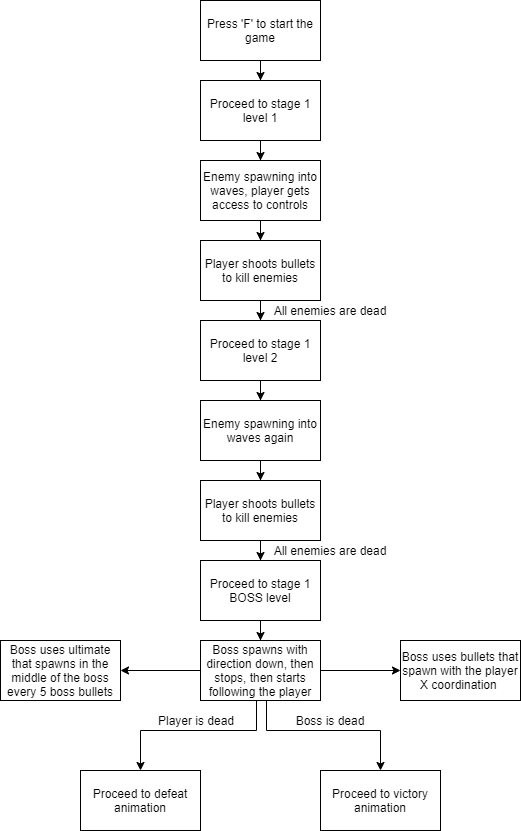

The diagram above was exported from draw.io. Its source (the exported page's mxGraphModel, read from the mxfile embedded in the PNG):
<mxGraphModel dx="868" dy="1602" grid="1" gridSize="10" guides="1" tooltips="1" connect="1" arrows="1" fold="1" page="1" pageScale="1" pageWidth="827" pageHeight="1169" math="0" shadow="0">
  <root>
    <mxCell id="WIyWlLk6GJQsqaUBKTNV-0" />
    <mxCell id="WIyWlLk6GJQsqaUBKTNV-1" parent="WIyWlLk6GJQsqaUBKTNV-0" />
    <mxCell id="TGPWnFmB34vz4mXUi2wU-2" value="" style="edgeStyle=orthogonalEdgeStyle;rounded=0;orthogonalLoop=1;jettySize=auto;html=1;" edge="1" parent="WIyWlLk6GJQsqaUBKTNV-1" source="TGPWnFmB34vz4mXUi2wU-0" target="TGPWnFmB34vz4mXUi2wU-1">
      <mxGeometry relative="1" as="geometry" />
    </mxCell>
    <mxCell id="TGPWnFmB34vz4mXUi2wU-0" value="Proceed to stage 1 level 1" style="rounded=0;whiteSpace=wrap;html=1;" vertex="1" parent="WIyWlLk6GJQsqaUBKTNV-1">
      <mxGeometry x="354" y="50" width="120" height="60" as="geometry" />
    </mxCell>
    <mxCell id="TGPWnFmB34vz4mXUi2wU-12" value="" style="edgeStyle=orthogonalEdgeStyle;rounded=0;orthogonalLoop=1;jettySize=auto;html=1;" edge="1" parent="WIyWlLk6GJQsqaUBKTNV-1" source="TGPWnFmB34vz4mXUi2wU-10" target="TGPWnFmB34vz4mXUi2wU-0">
      <mxGeometry relative="1" as="geometry" />
    </mxCell>
    <mxCell id="TGPWnFmB34vz4mXUi2wU-10" value="Press 'F' to start the game" style="rounded=0;whiteSpace=wrap;html=1;" vertex="1" parent="WIyWlLk6GJQsqaUBKTNV-1">
      <mxGeometry x="354" y="-30" width="120" height="60" as="geometry" />
    </mxCell>
    <mxCell id="TGPWnFmB34vz4mXUi2wU-6" value="" style="edgeStyle=orthogonalEdgeStyle;rounded=0;orthogonalLoop=1;jettySize=auto;html=1;" edge="1" parent="WIyWlLk6GJQsqaUBKTNV-1" source="TGPWnFmB34vz4mXUi2wU-1" target="TGPWnFmB34vz4mXUi2wU-5">
      <mxGeometry relative="1" as="geometry" />
    </mxCell>
    <mxCell id="TGPWnFmB34vz4mXUi2wU-1" value="Enemy spawning into waves, player gets access to controls" style="rounded=0;whiteSpace=wrap;html=1;" vertex="1" parent="WIyWlLk6GJQsqaUBKTNV-1">
      <mxGeometry x="354" y="130" width="120" height="60" as="geometry" />
    </mxCell>
    <mxCell id="TGPWnFmB34vz4mXUi2wU-8" value="" style="edgeStyle=orthogonalEdgeStyle;rounded=0;orthogonalLoop=1;jettySize=auto;html=1;" edge="1" parent="WIyWlLk6GJQsqaUBKTNV-1" source="TGPWnFmB34vz4mXUi2wU-5" target="TGPWnFmB34vz4mXUi2wU-7">
      <mxGeometry relative="1" as="geometry" />
    </mxCell>
    <mxCell id="TGPWnFmB34vz4mXUi2wU-5" value="Player shoots bullets to kill enemies" style="rounded=0;whiteSpace=wrap;html=1;" vertex="1" parent="WIyWlLk6GJQsqaUBKTNV-1">
      <mxGeometry x="354" y="210" width="120" height="60" as="geometry" />
    </mxCell>
    <mxCell id="TGPWnFmB34vz4mXUi2wU-14" value="" style="edgeStyle=orthogonalEdgeStyle;rounded=0;orthogonalLoop=1;jettySize=auto;html=1;" edge="1" parent="WIyWlLk6GJQsqaUBKTNV-1" source="TGPWnFmB34vz4mXUi2wU-7" target="TGPWnFmB34vz4mXUi2wU-13">
      <mxGeometry relative="1" as="geometry" />
    </mxCell>
    <mxCell id="TGPWnFmB34vz4mXUi2wU-7" value="Proceed to stage 1 level 2" style="rounded=0;whiteSpace=wrap;html=1;" vertex="1" parent="WIyWlLk6GJQsqaUBKTNV-1">
      <mxGeometry x="354" y="290" width="120" height="60" as="geometry" />
    </mxCell>
    <mxCell id="TGPWnFmB34vz4mXUi2wU-16" value="" style="edgeStyle=orthogonalEdgeStyle;rounded=0;orthogonalLoop=1;jettySize=auto;html=1;" edge="1" parent="WIyWlLk6GJQsqaUBKTNV-1" source="TGPWnFmB34vz4mXUi2wU-13" target="TGPWnFmB34vz4mXUi2wU-15">
      <mxGeometry relative="1" as="geometry" />
    </mxCell>
    <mxCell id="TGPWnFmB34vz4mXUi2wU-13" value="Enemy spawning into waves again" style="rounded=0;whiteSpace=wrap;html=1;" vertex="1" parent="WIyWlLk6GJQsqaUBKTNV-1">
      <mxGeometry x="354" y="370" width="120" height="60" as="geometry" />
    </mxCell>
    <mxCell id="TGPWnFmB34vz4mXUi2wU-18" value="" style="edgeStyle=orthogonalEdgeStyle;rounded=0;orthogonalLoop=1;jettySize=auto;html=1;" edge="1" parent="WIyWlLk6GJQsqaUBKTNV-1" source="TGPWnFmB34vz4mXUi2wU-15" target="TGPWnFmB34vz4mXUi2wU-17">
      <mxGeometry relative="1" as="geometry" />
    </mxCell>
    <mxCell id="TGPWnFmB34vz4mXUi2wU-15" value="Player shoots bullets to kill enemies" style="rounded=0;whiteSpace=wrap;html=1;" vertex="1" parent="WIyWlLk6GJQsqaUBKTNV-1">
      <mxGeometry x="354" y="450" width="120" height="60" as="geometry" />
    </mxCell>
    <mxCell id="TGPWnFmB34vz4mXUi2wU-23" value="" style="edgeStyle=orthogonalEdgeStyle;rounded=0;orthogonalLoop=1;jettySize=auto;html=1;" edge="1" parent="WIyWlLk6GJQsqaUBKTNV-1" source="TGPWnFmB34vz4mXUi2wU-17" target="TGPWnFmB34vz4mXUi2wU-22">
      <mxGeometry relative="1" as="geometry" />
    </mxCell>
    <mxCell id="TGPWnFmB34vz4mXUi2wU-17" value="Proceed to stage 1 BOSS level" style="rounded=0;whiteSpace=wrap;html=1;" vertex="1" parent="WIyWlLk6GJQsqaUBKTNV-1">
      <mxGeometry x="354" y="530" width="120" height="60" as="geometry" />
    </mxCell>
    <mxCell id="TGPWnFmB34vz4mXUi2wU-25" value="" style="edgeStyle=orthogonalEdgeStyle;rounded=0;orthogonalLoop=1;jettySize=auto;html=1;" edge="1" parent="WIyWlLk6GJQsqaUBKTNV-1" source="TGPWnFmB34vz4mXUi2wU-22" target="TGPWnFmB34vz4mXUi2wU-24">
      <mxGeometry relative="1" as="geometry" />
    </mxCell>
    <mxCell id="TGPWnFmB34vz4mXUi2wU-27" value="" style="edgeStyle=orthogonalEdgeStyle;rounded=0;orthogonalLoop=1;jettySize=auto;html=1;" edge="1" parent="WIyWlLk6GJQsqaUBKTNV-1" source="TGPWnFmB34vz4mXUi2wU-22" target="TGPWnFmB34vz4mXUi2wU-26">
      <mxGeometry relative="1" as="geometry" />
    </mxCell>
    <mxCell id="TGPWnFmB34vz4mXUi2wU-35" value="" style="edgeStyle=orthogonalEdgeStyle;rounded=0;orthogonalLoop=1;jettySize=auto;html=1;" edge="1" parent="WIyWlLk6GJQsqaUBKTNV-1" source="TGPWnFmB34vz4mXUi2wU-22" target="TGPWnFmB34vz4mXUi2wU-34">
      <mxGeometry relative="1" as="geometry">
        <Array as="points">
          <mxPoint x="410" y="700" />
          <mxPoint x="294" y="700" />
        </Array>
      </mxGeometry>
    </mxCell>
    <mxCell id="TGPWnFmB34vz4mXUi2wU-22" value="Boss spawns with direction down, then stops, then starts following the player" style="rounded=0;whiteSpace=wrap;html=1;" vertex="1" parent="WIyWlLk6GJQsqaUBKTNV-1">
      <mxGeometry x="354" y="610" width="120" height="60" as="geometry" />
    </mxCell>
    <mxCell id="TGPWnFmB34vz4mXUi2wU-34" value="Proceed to defeat animation" style="rounded=0;whiteSpace=wrap;html=1;" vertex="1" parent="WIyWlLk6GJQsqaUBKTNV-1">
      <mxGeometry x="234" y="740" width="120" height="60" as="geometry" />
    </mxCell>
    <mxCell id="TGPWnFmB34vz4mXUi2wU-26" value="Boss uses ultimate that spawns in the middle of the boss every 5 boss bullets" style="rounded=0;whiteSpace=wrap;html=1;" vertex="1" parent="WIyWlLk6GJQsqaUBKTNV-1">
      <mxGeometry x="154" y="610" width="120" height="60" as="geometry" />
    </mxCell>
    <mxCell id="TGPWnFmB34vz4mXUi2wU-24" value="Boss uses bullets that spawn with the player X coordination&amp;nbsp;" style="rounded=0;whiteSpace=wrap;html=1;" vertex="1" parent="WIyWlLk6GJQsqaUBKTNV-1">
      <mxGeometry x="554" y="610" width="120" height="60" as="geometry" />
    </mxCell>
    <mxCell id="TGPWnFmB34vz4mXUi2wU-9" value="All enemies are dead" style="text;html=1;strokeColor=none;fillColor=none;align=center;verticalAlign=middle;whiteSpace=wrap;rounded=0;" vertex="1" parent="WIyWlLk6GJQsqaUBKTNV-1">
      <mxGeometry x="414" y="270" width="140" height="20" as="geometry" />
    </mxCell>
    <mxCell id="TGPWnFmB34vz4mXUi2wU-19" value="All enemies are dead" style="text;html=1;strokeColor=none;fillColor=none;align=center;verticalAlign=middle;whiteSpace=wrap;rounded=0;" vertex="1" parent="WIyWlLk6GJQsqaUBKTNV-1">
      <mxGeometry x="414" y="510" width="140" height="20" as="geometry" />
    </mxCell>
    <mxCell id="TGPWnFmB34vz4mXUi2wU-36" value="Proceed to victory animation" style="rounded=0;whiteSpace=wrap;html=1;" vertex="1" parent="WIyWlLk6GJQsqaUBKTNV-1">
      <mxGeometry x="474" y="740" width="120" height="60" as="geometry" />
    </mxCell>
    <mxCell id="TGPWnFmB34vz4mXUi2wU-39" value="" style="edgeStyle=orthogonalEdgeStyle;rounded=0;orthogonalLoop=1;jettySize=auto;html=1;entryX=0.5;entryY=0;entryDx=0;entryDy=0;" edge="1" parent="WIyWlLk6GJQsqaUBKTNV-1" target="TGPWnFmB34vz4mXUi2wU-36">
      <mxGeometry relative="1" as="geometry">
        <mxPoint x="410" y="670" as="sourcePoint" />
        <mxPoint x="380" y="800" as="targetPoint" />
        <Array as="points">
          <mxPoint x="420" y="670" />
          <mxPoint x="420" y="700" />
          <mxPoint x="534" y="700" />
        </Array>
      </mxGeometry>
    </mxCell>
    <mxCell id="TGPWnFmB34vz4mXUi2wU-40" value="Player is dead" style="text;html=1;strokeColor=none;fillColor=none;align=center;verticalAlign=middle;whiteSpace=wrap;rounded=0;" vertex="1" parent="WIyWlLk6GJQsqaUBKTNV-1">
      <mxGeometry x="300" y="680" width="100" height="20" as="geometry" />
    </mxCell>
    <mxCell id="TGPWnFmB34vz4mXUi2wU-41" value="Boss is dead" style="text;html=1;strokeColor=none;fillColor=none;align=center;verticalAlign=middle;whiteSpace=wrap;rounded=0;" vertex="1" parent="WIyWlLk6GJQsqaUBKTNV-1">
      <mxGeometry x="434" y="680" width="100" height="20" as="geometry" />
    </mxCell>
  </root>
</mxGraphModel>